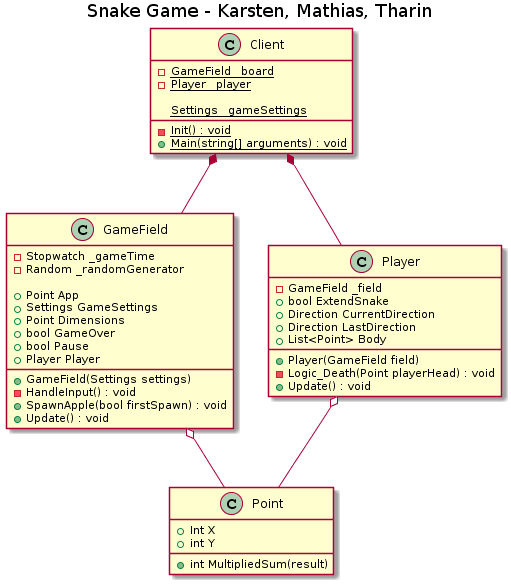

The diagram above was rendered by PlantUML. Its source (embedded in the PNG):
@startuml
title Snake Game - Karsten, Mathias, Tharin 


class Point {
  +Int X
  + int Y
  +int MultipliedSum(result)
}

class GameField{
  -Stopwatch _gameTime
  -Random _randomGenerator
  
  +Point App
  +Settings GameSettings
  +Point Dimensions
  +bool GameOver
  +bool Pause
  +Player Player
  
  +GameField(Settings settings)
  -HandleInput() : void
  +SpawnApple(bool firstSpawn) : void
  +Update() : void
}

class Client{
  {static} -GameField _board
  {static} -Player _player

  {static} Settings _gameSettings

  {static} -Init() : void
  {static} +Main(string[] arguments) : void
}

class Player{
    -GameField _field
    +bool ExtendSnake
    +Direction CurrentDirection
    +Direction LastDirection
    +List<Point> Body
    
    +Player(GameField field)
    -Logic_Death(Point playerHead) : void
    +Update() : void
}

class Point
class Player
class GameField
class Client

 Client *-- Player
 Client *-- GameField
 Player o--Point
 GameField o--Point
@enduml